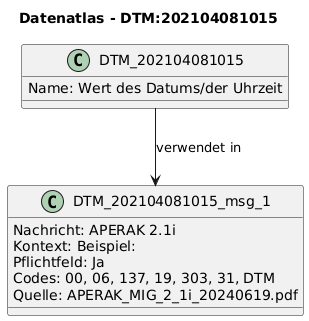

The diagram above was rendered by PlantUML. Its source (embedded in the PNG):
@startuml
title Datenatlas - DTM:202104081015
class DTM_202104081015 {
  Name: Wert des Datums/der Uhrzeit
}
class DTM_202104081015_msg_1 {
  Nachricht: APERAK 2.1i
  Kontext: Beispiel:
  Pflichtfeld: Ja
  Codes: 00, 06, 137, 19, 303, 31, DTM
  Quelle: APERAK_MIG_2_1i_20240619.pdf
}
DTM_202104081015 --> DTM_202104081015_msg_1 : verwendet in
@enduml